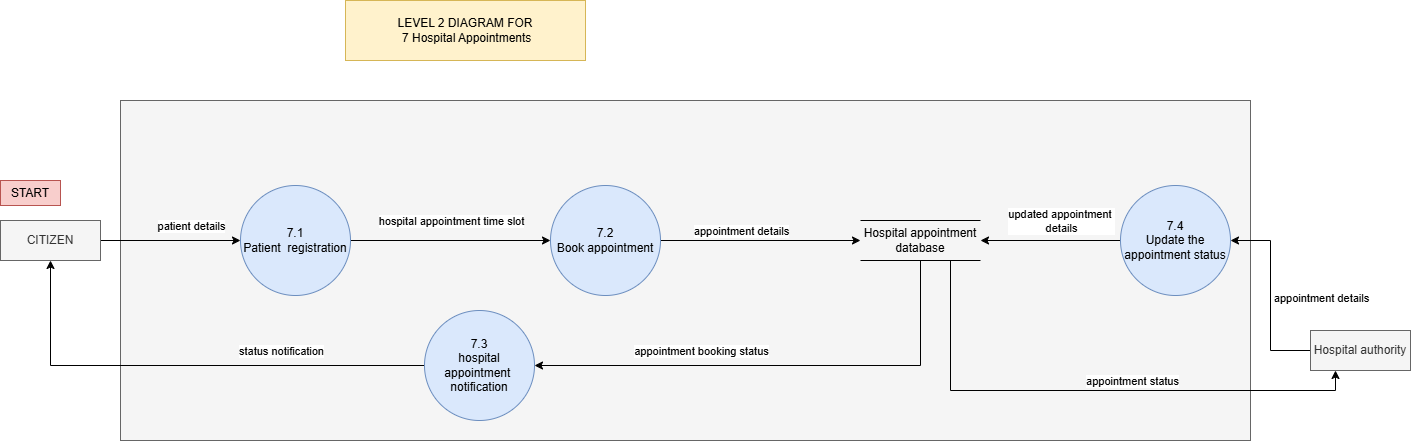

The diagram above was exported from draw.io. Its source (the exported page's mxGraphModel, read from the mxfile embedded in the PNG):
<mxGraphModel dx="1075" dy="591" grid="1" gridSize="10" guides="1" tooltips="1" connect="1" arrows="1" fold="1" page="1" pageScale="1" pageWidth="827" pageHeight="1169" math="0" shadow="0">
  <root>
    <mxCell id="0" />
    <mxCell id="1" parent="0" />
    <mxCell id="mULukx_IQX7JQ2aL76ZK-161" parent="1" style="rounded=0;whiteSpace=wrap;html=1;fillColor=#f5f5f5;fontColor=#333333;strokeColor=#666666;" value="" vertex="1">
      <mxGeometry height="340" width="1130" x="520" y="290" as="geometry" />
    </mxCell>
    <mxCell id="mULukx_IQX7JQ2aL76ZK-162" parent="1" style="rounded=0;whiteSpace=wrap;html=1;fillColor=#fff2cc;strokeColor=#d6b656;" value="LEVEL 2 DIAGRAM FOR&lt;div&gt;&amp;nbsp;7 Hospital Appointments&lt;/div&gt;" vertex="1">
      <mxGeometry height="60" width="240" x="745" y="190" as="geometry" />
    </mxCell>
    <mxCell id="mULukx_IQX7JQ2aL76ZK-163" edge="1" parent="1" source="mULukx_IQX7JQ2aL76ZK-165" style="edgeStyle=orthogonalEdgeStyle;rounded=0;orthogonalLoop=1;jettySize=auto;html=1;exitX=0.75;exitY=0;exitDx=0;exitDy=0;entryX=0;entryY=0.5;entryDx=0;entryDy=0;" target="mULukx_IQX7JQ2aL76ZK-168">
      <mxGeometry relative="1" as="geometry">
        <Array as="points">
          <mxPoint x="475" y="430" />
        </Array>
        <mxPoint x="550" y="320" as="targetPoint" />
      </mxGeometry>
    </mxCell>
    <mxCell id="mULukx_IQX7JQ2aL76ZK-164" connectable="0" parent="mULukx_IQX7JQ2aL76ZK-163" style="edgeLabel;html=1;align=center;verticalAlign=middle;resizable=0;points=[];" value="patient details" vertex="1">
      <mxGeometry relative="1" x="0.4111" y="-1" as="geometry">
        <mxPoint x="5" y="-16" as="offset" />
      </mxGeometry>
    </mxCell>
    <mxCell id="mULukx_IQX7JQ2aL76ZK-165" parent="1" style="rounded=0;whiteSpace=wrap;html=1;fillColor=#f5f5f5;fontColor=#333333;strokeColor=#666666;" value="CITIZEN" vertex="1">
      <mxGeometry height="40" width="100" x="400" y="410" as="geometry" />
    </mxCell>
    <mxCell id="mULukx_IQX7JQ2aL76ZK-166" edge="1" parent="1" source="mULukx_IQX7JQ2aL76ZK-168" style="edgeStyle=orthogonalEdgeStyle;rounded=0;orthogonalLoop=1;jettySize=auto;html=1;exitX=1;exitY=0.5;exitDx=0;exitDy=0;" target="mULukx_IQX7JQ2aL76ZK-175">
      <mxGeometry relative="1" as="geometry" />
    </mxCell>
    <mxCell id="mULukx_IQX7JQ2aL76ZK-167" connectable="0" parent="mULukx_IQX7JQ2aL76ZK-166" style="edgeLabel;html=1;align=center;verticalAlign=middle;resizable=0;points=[];" value="hospital appointment time slot" vertex="1">
      <mxGeometry relative="1" x="0.0021" as="geometry">
        <mxPoint y="-20" as="offset" />
      </mxGeometry>
    </mxCell>
    <mxCell id="mULukx_IQX7JQ2aL76ZK-168" parent="1" style="ellipse;whiteSpace=wrap;html=1;aspect=fixed;fillColor=#dae8fc;strokeColor=#6c8ebf;" value="7.1&lt;div&gt;Patient&amp;nbsp; registration&lt;/div&gt;" vertex="1">
      <mxGeometry height="110" width="110" x="640" y="375" as="geometry" />
    </mxCell>
    <mxCell id="mULukx_IQX7JQ2aL76ZK-169" parent="1" style="rounded=0;whiteSpace=wrap;html=1;fillColor=#f8cecc;strokeColor=#b85450;" value="START" vertex="1">
      <mxGeometry height="25" width="60" x="400" y="370" as="geometry" />
    </mxCell>
    <mxCell id="mULukx_IQX7JQ2aL76ZK-170" edge="1" parent="1" source="mULukx_IQX7JQ2aL76ZK-172" style="edgeStyle=orthogonalEdgeStyle;rounded=0;orthogonalLoop=1;jettySize=auto;html=1;exitX=0.5;exitY=1;exitDx=0;exitDy=0;entryX=1;entryY=0.5;entryDx=0;entryDy=0;" target="mULukx_IQX7JQ2aL76ZK-178">
      <mxGeometry relative="1" as="geometry" />
    </mxCell>
    <mxCell id="mULukx_IQX7JQ2aL76ZK-171" connectable="0" parent="mULukx_IQX7JQ2aL76ZK-170" style="edgeLabel;html=1;align=center;verticalAlign=middle;resizable=0;points=[];" value="appointment booking status" vertex="1">
      <mxGeometry relative="1" x="0.3442" y="-1" as="geometry">
        <mxPoint x="5" y="-14" as="offset" />
      </mxGeometry>
    </mxCell>
    <mxCell id="mULukx_IQX7JQ2aL76ZK-185" edge="1" parent="1" source="mULukx_IQX7JQ2aL76ZK-172" style="edgeStyle=orthogonalEdgeStyle;rounded=0;orthogonalLoop=1;jettySize=auto;html=1;exitX=0.75;exitY=1;exitDx=0;exitDy=0;entryX=0.25;entryY=1;entryDx=0;entryDy=0;" target="mULukx_IQX7JQ2aL76ZK-180">
      <mxGeometry relative="1" as="geometry" />
    </mxCell>
    <mxCell id="mULukx_IQX7JQ2aL76ZK-186" connectable="0" parent="mULukx_IQX7JQ2aL76ZK-185" style="edgeLabel;html=1;align=center;verticalAlign=middle;resizable=0;points=[];" value="appointment status" vertex="1">
      <mxGeometry relative="1" x="0.1636" y="-1" as="geometry">
        <mxPoint y="-11" as="offset" />
      </mxGeometry>
    </mxCell>
    <mxCell id="mULukx_IQX7JQ2aL76ZK-172" parent="1" style="shape=partialRectangle;whiteSpace=wrap;html=1;left=0;right=0;fillColor=none;" value="Hospital appointment database" vertex="1">
      <mxGeometry height="40" width="120" x="1260" y="410" as="geometry" />
    </mxCell>
    <mxCell id="mULukx_IQX7JQ2aL76ZK-173" edge="1" parent="1" source="mULukx_IQX7JQ2aL76ZK-175" style="edgeStyle=orthogonalEdgeStyle;rounded=0;orthogonalLoop=1;jettySize=auto;html=1;exitX=1;exitY=0.5;exitDx=0;exitDy=0;entryX=0;entryY=0.5;entryDx=0;entryDy=0;" target="mULukx_IQX7JQ2aL76ZK-172">
      <mxGeometry relative="1" as="geometry">
        <mxPoint x="1250" y="430" as="targetPoint" />
      </mxGeometry>
    </mxCell>
    <mxCell id="mULukx_IQX7JQ2aL76ZK-174" connectable="0" parent="mULukx_IQX7JQ2aL76ZK-173" style="edgeLabel;html=1;align=center;verticalAlign=middle;resizable=0;points=[];" value="appointment details" vertex="1">
      <mxGeometry relative="1" x="0.06" y="-2" as="geometry">
        <mxPoint x="-26" y="-12" as="offset" />
      </mxGeometry>
    </mxCell>
    <mxCell id="mULukx_IQX7JQ2aL76ZK-175" parent="1" style="ellipse;whiteSpace=wrap;html=1;aspect=fixed;fillColor=#dae8fc;strokeColor=#6c8ebf;" value="7.2&lt;div&gt;Book appointment&lt;/div&gt;" vertex="1">
      <mxGeometry height="110" width="110" x="950" y="375" as="geometry" />
    </mxCell>
    <mxCell id="mULukx_IQX7JQ2aL76ZK-176" edge="1" parent="1" source="mULukx_IQX7JQ2aL76ZK-178" style="edgeStyle=orthogonalEdgeStyle;rounded=0;orthogonalLoop=1;jettySize=auto;html=1;exitX=0;exitY=0.5;exitDx=0;exitDy=0;" target="mULukx_IQX7JQ2aL76ZK-165">
      <mxGeometry relative="1" as="geometry" />
    </mxCell>
    <mxCell id="mULukx_IQX7JQ2aL76ZK-177" connectable="0" parent="mULukx_IQX7JQ2aL76ZK-176" style="edgeLabel;html=1;align=center;verticalAlign=middle;resizable=0;points=[];" value="status notification" vertex="1">
      <mxGeometry relative="1" x="-0.5073" y="-2" as="geometry">
        <mxPoint x="-26" y="-13" as="offset" />
      </mxGeometry>
    </mxCell>
    <mxCell id="mULukx_IQX7JQ2aL76ZK-178" parent="1" style="ellipse;whiteSpace=wrap;html=1;aspect=fixed;fillColor=#dae8fc;strokeColor=#6c8ebf;" value="7.3&lt;div&gt;hospital appointment&amp;nbsp; notification&lt;/div&gt;" vertex="1">
      <mxGeometry height="110" width="110" x="824" y="500" as="geometry" />
    </mxCell>
    <mxCell id="mULukx_IQX7JQ2aL76ZK-183" edge="1" parent="1" source="mULukx_IQX7JQ2aL76ZK-179" style="edgeStyle=orthogonalEdgeStyle;rounded=0;orthogonalLoop=1;jettySize=auto;html=1;exitX=0;exitY=0.5;exitDx=0;exitDy=0;entryX=1;entryY=0.5;entryDx=0;entryDy=0;" target="mULukx_IQX7JQ2aL76ZK-172">
      <mxGeometry relative="1" as="geometry" />
    </mxCell>
    <mxCell id="mULukx_IQX7JQ2aL76ZK-184" connectable="0" parent="mULukx_IQX7JQ2aL76ZK-183" style="edgeLabel;html=1;align=center;verticalAlign=middle;resizable=0;points=[];" value="updated appointment&amp;nbsp;&lt;div&gt;details&lt;/div&gt;" vertex="1">
      <mxGeometry relative="1" x="-0.15" y="2" as="geometry">
        <mxPoint y="-22" as="offset" />
      </mxGeometry>
    </mxCell>
    <mxCell id="mULukx_IQX7JQ2aL76ZK-179" parent="1" style="ellipse;whiteSpace=wrap;html=1;aspect=fixed;fillColor=#dae8fc;strokeColor=#6c8ebf;" value="7.4&lt;div&gt;Update the appointment status&lt;/div&gt;" vertex="1">
      <mxGeometry height="110" width="110" x="1520" y="375" as="geometry" />
    </mxCell>
    <mxCell id="mULukx_IQX7JQ2aL76ZK-181" edge="1" parent="1" source="mULukx_IQX7JQ2aL76ZK-180" style="edgeStyle=orthogonalEdgeStyle;rounded=0;orthogonalLoop=1;jettySize=auto;html=1;exitX=0;exitY=0.5;exitDx=0;exitDy=0;entryX=1;entryY=0.5;entryDx=0;entryDy=0;" target="mULukx_IQX7JQ2aL76ZK-179">
      <mxGeometry relative="1" as="geometry" />
    </mxCell>
    <mxCell id="mULukx_IQX7JQ2aL76ZK-182" connectable="0" parent="mULukx_IQX7JQ2aL76ZK-181" style="edgeLabel;html=1;align=center;verticalAlign=middle;resizable=0;points=[];" value="appointment details" vertex="1">
      <mxGeometry relative="1" x="0.1154" as="geometry">
        <mxPoint x="50" y="14" as="offset" />
      </mxGeometry>
    </mxCell>
    <mxCell id="mULukx_IQX7JQ2aL76ZK-180" parent="1" style="rounded=0;whiteSpace=wrap;html=1;fillColor=#f5f5f5;fontColor=#333333;strokeColor=#666666;" value="Hospital authority" vertex="1">
      <mxGeometry height="40" width="100" x="1710" y="520" as="geometry" />
    </mxCell>
  </root>
</mxGraphModel>